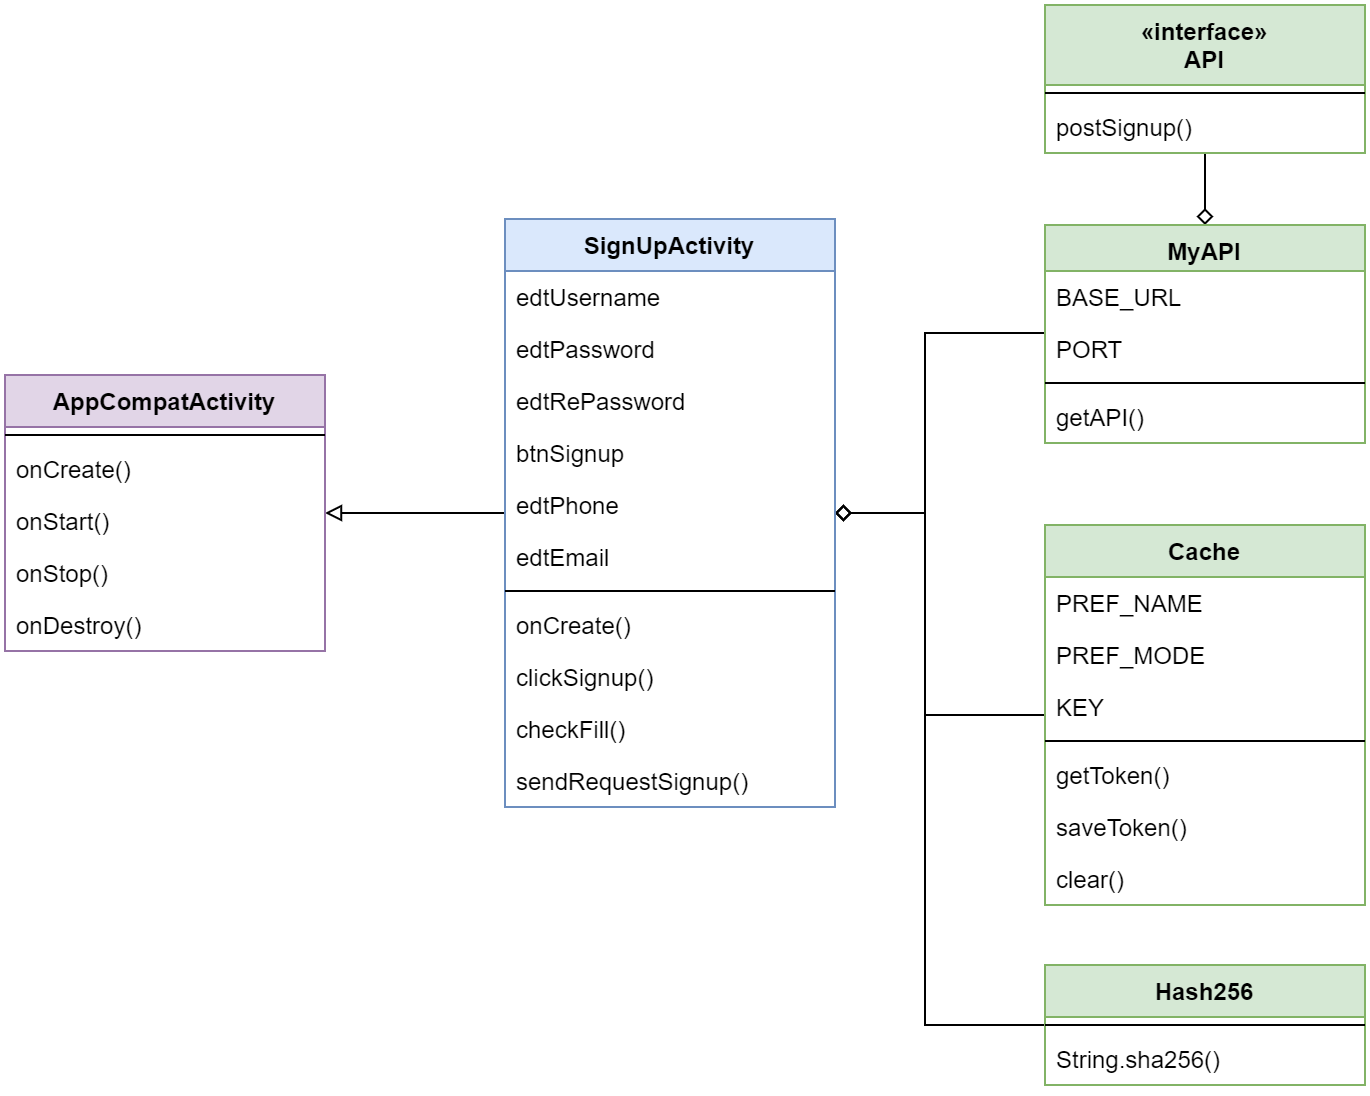

The diagram above was exported from draw.io. Its source (the exported page's mxGraphModel, read from the mxfile embedded in the PNG):
<mxGraphModel dx="938" dy="600" grid="1" gridSize="10" guides="1" tooltips="1" connect="1" arrows="1" fold="1" page="1" pageScale="1" pageWidth="850" pageHeight="1100" math="0" shadow="0">
  <root>
    <mxCell id="0" />
    <mxCell id="1" parent="0" />
    <mxCell id="2" style="edgeStyle=orthogonalEdgeStyle;orthogonalLoop=1;jettySize=auto;html=1;endArrow=none;endFill=0;startArrow=diamond;startFill=0;rounded=0;" edge="1" source="9" target="6" parent="1">
      <mxGeometry relative="1" as="geometry" />
    </mxCell>
    <mxCell id="3" style="edgeStyle=orthogonalEdgeStyle;orthogonalLoop=1;jettySize=auto;html=1;startArrow=diamond;startFill=0;endArrow=none;endFill=0;rounded=0;" edge="1" source="29" target="9" parent="1">
      <mxGeometry relative="1" as="geometry">
        <Array as="points">
          <mxPoint x="520" y="464" />
          <mxPoint x="520" y="374" />
        </Array>
      </mxGeometry>
    </mxCell>
    <mxCell id="4" style="edgeStyle=orthogonalEdgeStyle;orthogonalLoop=1;jettySize=auto;html=1;startArrow=diamond;startFill=0;endArrow=none;endFill=0;rounded=0;" edge="1" source="29" target="14" parent="1">
      <mxGeometry relative="1" as="geometry">
        <Array as="points">
          <mxPoint x="520" y="464" />
          <mxPoint x="520" y="565" />
        </Array>
      </mxGeometry>
    </mxCell>
    <mxCell id="5" style="edgeStyle=orthogonalEdgeStyle;orthogonalLoop=1;jettySize=auto;html=1;startArrow=none;startFill=0;endArrow=block;endFill=0;rounded=0;" edge="1" source="29" target="22" parent="1">
      <mxGeometry relative="1" as="geometry" />
    </mxCell>
    <mxCell id="6" value="«interface»&#10;API" style="swimlane;fontStyle=1;align=center;verticalAlign=top;childLayout=stackLayout;horizontal=1;startSize=40;horizontalStack=0;resizeParent=1;resizeParentMax=0;resizeLast=0;collapsible=1;marginBottom=0;fillColor=#d5e8d4;strokeColor=#82b366;" vertex="1" parent="1">
      <mxGeometry x="580" y="210" width="160" height="74" as="geometry" />
    </mxCell>
    <mxCell id="7" value="" style="line;strokeWidth=1;fillColor=none;align=left;verticalAlign=middle;spacingTop=-1;spacingLeft=3;spacingRight=3;rotatable=0;labelPosition=right;points=[];portConstraint=eastwest;" vertex="1" parent="6">
      <mxGeometry y="40" width="160" height="8" as="geometry" />
    </mxCell>
    <mxCell id="8" value="postSignup()" style="text;strokeColor=none;fillColor=none;align=left;verticalAlign=top;spacingLeft=4;spacingRight=4;overflow=hidden;rotatable=0;points=[[0,0.5],[1,0.5]];portConstraint=eastwest;" vertex="1" parent="6">
      <mxGeometry y="48" width="160" height="26" as="geometry" />
    </mxCell>
    <mxCell id="9" value="MyAPI" style="swimlane;fontStyle=1;align=center;verticalAlign=top;childLayout=stackLayout;horizontal=1;startSize=23;horizontalStack=0;resizeParent=1;resizeParentMax=0;resizeLast=0;collapsible=1;marginBottom=0;fillColor=#d5e8d4;strokeColor=#82b366;" vertex="1" parent="1">
      <mxGeometry x="580" y="320" width="160" height="109" as="geometry" />
    </mxCell>
    <mxCell id="10" value="BASE_URL" style="text;strokeColor=none;fillColor=none;align=left;verticalAlign=top;spacingLeft=4;spacingRight=4;overflow=hidden;rotatable=0;points=[[0,0.5],[1,0.5]];portConstraint=eastwest;" vertex="1" parent="9">
      <mxGeometry y="23" width="160" height="26" as="geometry" />
    </mxCell>
    <mxCell id="11" value="PORT" style="text;strokeColor=none;fillColor=none;align=left;verticalAlign=top;spacingLeft=4;spacingRight=4;overflow=hidden;rotatable=0;points=[[0,0.5],[1,0.5]];portConstraint=eastwest;" vertex="1" parent="9">
      <mxGeometry y="49" width="160" height="26" as="geometry" />
    </mxCell>
    <mxCell id="12" value="" style="line;strokeWidth=1;fillColor=none;align=left;verticalAlign=middle;spacingTop=-1;spacingLeft=3;spacingRight=3;rotatable=0;labelPosition=right;points=[];portConstraint=eastwest;" vertex="1" parent="9">
      <mxGeometry y="75" width="160" height="8" as="geometry" />
    </mxCell>
    <mxCell id="13" value="getAPI()" style="text;strokeColor=none;fillColor=none;align=left;verticalAlign=top;spacingLeft=4;spacingRight=4;overflow=hidden;rotatable=0;points=[[0,0.5],[1,0.5]];portConstraint=eastwest;" vertex="1" parent="9">
      <mxGeometry y="83" width="160" height="26" as="geometry" />
    </mxCell>
    <mxCell id="14" value="Cache" style="swimlane;fontStyle=1;align=center;verticalAlign=top;childLayout=stackLayout;horizontal=1;startSize=26;horizontalStack=0;resizeParent=1;resizeParentMax=0;resizeLast=0;collapsible=1;marginBottom=0;fillColor=#d5e8d4;strokeColor=#82b366;" vertex="1" parent="1">
      <mxGeometry x="580" y="470" width="160" height="190" as="geometry" />
    </mxCell>
    <mxCell id="15" value="PREF_NAME" style="text;strokeColor=none;fillColor=none;align=left;verticalAlign=top;spacingLeft=4;spacingRight=4;overflow=hidden;rotatable=0;points=[[0,0.5],[1,0.5]];portConstraint=eastwest;" vertex="1" parent="14">
      <mxGeometry y="26" width="160" height="26" as="geometry" />
    </mxCell>
    <mxCell id="16" value="PREF_MODE" style="text;strokeColor=none;fillColor=none;align=left;verticalAlign=top;spacingLeft=4;spacingRight=4;overflow=hidden;rotatable=0;points=[[0,0.5],[1,0.5]];portConstraint=eastwest;" vertex="1" parent="14">
      <mxGeometry y="52" width="160" height="26" as="geometry" />
    </mxCell>
    <mxCell id="17" value="KEY" style="text;strokeColor=none;fillColor=none;align=left;verticalAlign=top;spacingLeft=4;spacingRight=4;overflow=hidden;rotatable=0;points=[[0,0.5],[1,0.5]];portConstraint=eastwest;" vertex="1" parent="14">
      <mxGeometry y="78" width="160" height="26" as="geometry" />
    </mxCell>
    <mxCell id="18" value="" style="line;strokeWidth=1;fillColor=none;align=left;verticalAlign=middle;spacingTop=-1;spacingLeft=3;spacingRight=3;rotatable=0;labelPosition=right;points=[];portConstraint=eastwest;" vertex="1" parent="14">
      <mxGeometry y="104" width="160" height="8" as="geometry" />
    </mxCell>
    <mxCell id="19" value="getToken()" style="text;strokeColor=none;fillColor=none;align=left;verticalAlign=top;spacingLeft=4;spacingRight=4;overflow=hidden;rotatable=0;points=[[0,0.5],[1,0.5]];portConstraint=eastwest;" vertex="1" parent="14">
      <mxGeometry y="112" width="160" height="26" as="geometry" />
    </mxCell>
    <mxCell id="20" value="saveToken()" style="text;strokeColor=none;fillColor=none;align=left;verticalAlign=top;spacingLeft=4;spacingRight=4;overflow=hidden;rotatable=0;points=[[0,0.5],[1,0.5]];portConstraint=eastwest;" vertex="1" parent="14">
      <mxGeometry y="138" width="160" height="26" as="geometry" />
    </mxCell>
    <mxCell id="21" value="clear()" style="text;strokeColor=none;fillColor=none;align=left;verticalAlign=top;spacingLeft=4;spacingRight=4;overflow=hidden;rotatable=0;points=[[0,0.5],[1,0.5]];portConstraint=eastwest;" vertex="1" parent="14">
      <mxGeometry y="164" width="160" height="26" as="geometry" />
    </mxCell>
    <mxCell id="22" value="AppCompatActivity" style="swimlane;fontStyle=1;align=center;verticalAlign=top;childLayout=stackLayout;horizontal=1;startSize=26;horizontalStack=0;resizeParent=1;resizeParentMax=0;resizeLast=0;collapsible=1;marginBottom=0;fillColor=#e1d5e7;strokeColor=#9673a6;" vertex="1" parent="1">
      <mxGeometry x="60" y="395" width="160" height="138" as="geometry" />
    </mxCell>
    <mxCell id="23" value="" style="line;strokeWidth=1;fillColor=none;align=left;verticalAlign=middle;spacingTop=-1;spacingLeft=3;spacingRight=3;rotatable=0;labelPosition=right;points=[];portConstraint=eastwest;" vertex="1" parent="22">
      <mxGeometry y="26" width="160" height="8" as="geometry" />
    </mxCell>
    <mxCell id="24" value="onCreate()" style="text;strokeColor=none;fillColor=none;align=left;verticalAlign=top;spacingLeft=4;spacingRight=4;overflow=hidden;rotatable=0;points=[[0,0.5],[1,0.5]];portConstraint=eastwest;" vertex="1" parent="22">
      <mxGeometry y="34" width="160" height="26" as="geometry" />
    </mxCell>
    <mxCell id="25" value="onStart()" style="text;strokeColor=none;fillColor=none;align=left;verticalAlign=top;spacingLeft=4;spacingRight=4;overflow=hidden;rotatable=0;points=[[0,0.5],[1,0.5]];portConstraint=eastwest;" vertex="1" parent="22">
      <mxGeometry y="60" width="160" height="26" as="geometry" />
    </mxCell>
    <mxCell id="26" value="onStop()" style="text;strokeColor=none;fillColor=none;align=left;verticalAlign=top;spacingLeft=4;spacingRight=4;overflow=hidden;rotatable=0;points=[[0,0.5],[1,0.5]];portConstraint=eastwest;" vertex="1" parent="22">
      <mxGeometry y="86" width="160" height="26" as="geometry" />
    </mxCell>
    <mxCell id="27" value="onDestroy()" style="text;strokeColor=none;fillColor=none;align=left;verticalAlign=top;spacingLeft=4;spacingRight=4;overflow=hidden;rotatable=0;points=[[0,0.5],[1,0.5]];portConstraint=eastwest;" vertex="1" parent="22">
      <mxGeometry y="112" width="160" height="26" as="geometry" />
    </mxCell>
    <mxCell id="28" style="edgeStyle=orthogonalEdgeStyle;rounded=0;orthogonalLoop=1;jettySize=auto;html=1;startArrow=diamond;startFill=0;endArrow=none;endFill=0;strokeColor=#000000;" edge="1" source="29" target="41" parent="1">
      <mxGeometry relative="1" as="geometry">
        <Array as="points">
          <mxPoint x="520" y="464" />
          <mxPoint x="520" y="720" />
        </Array>
      </mxGeometry>
    </mxCell>
    <mxCell id="29" value="SignUpActivity" style="swimlane;fontStyle=1;align=center;verticalAlign=top;childLayout=stackLayout;horizontal=1;startSize=26;horizontalStack=0;resizeParent=1;resizeParentMax=0;resizeLast=0;collapsible=1;marginBottom=0;fillColor=#dae8fc;strokeColor=#6c8ebf;" vertex="1" parent="1">
      <mxGeometry x="310" y="317" width="165" height="294" as="geometry" />
    </mxCell>
    <mxCell id="30" value="edtUsername" style="text;strokeColor=none;fillColor=none;align=left;verticalAlign=top;spacingLeft=4;spacingRight=4;overflow=hidden;rotatable=0;points=[[0,0.5],[1,0.5]];portConstraint=eastwest;" vertex="1" parent="29">
      <mxGeometry y="26" width="165" height="26" as="geometry" />
    </mxCell>
    <mxCell id="31" value="edtPassword" style="text;strokeColor=none;fillColor=none;align=left;verticalAlign=top;spacingLeft=4;spacingRight=4;overflow=hidden;rotatable=0;points=[[0,0.5],[1,0.5]];portConstraint=eastwest;" vertex="1" parent="29">
      <mxGeometry y="52" width="165" height="26" as="geometry" />
    </mxCell>
    <mxCell id="32" value="edtRePassword" style="text;strokeColor=none;fillColor=none;align=left;verticalAlign=top;spacingLeft=4;spacingRight=4;overflow=hidden;rotatable=0;points=[[0,0.5],[1,0.5]];portConstraint=eastwest;" vertex="1" parent="29">
      <mxGeometry y="78" width="165" height="26" as="geometry" />
    </mxCell>
    <mxCell id="33" value="btnSignup" style="text;strokeColor=none;fillColor=none;align=left;verticalAlign=top;spacingLeft=4;spacingRight=4;overflow=hidden;rotatable=0;points=[[0,0.5],[1,0.5]];portConstraint=eastwest;" vertex="1" parent="29">
      <mxGeometry y="104" width="165" height="26" as="geometry" />
    </mxCell>
    <mxCell id="34" value="edtPhone" style="text;strokeColor=none;fillColor=none;align=left;verticalAlign=top;spacingLeft=4;spacingRight=4;overflow=hidden;rotatable=0;points=[[0,0.5],[1,0.5]];portConstraint=eastwest;" vertex="1" parent="29">
      <mxGeometry y="130" width="165" height="26" as="geometry" />
    </mxCell>
    <mxCell id="35" value="edtEmail" style="text;strokeColor=none;fillColor=none;align=left;verticalAlign=top;spacingLeft=4;spacingRight=4;overflow=hidden;rotatable=0;points=[[0,0.5],[1,0.5]];portConstraint=eastwest;" vertex="1" parent="29">
      <mxGeometry y="156" width="165" height="26" as="geometry" />
    </mxCell>
    <mxCell id="36" value="" style="line;strokeWidth=1;fillColor=none;align=left;verticalAlign=middle;spacingTop=-1;spacingLeft=3;spacingRight=3;rotatable=0;labelPosition=right;points=[];portConstraint=eastwest;" vertex="1" parent="29">
      <mxGeometry y="182" width="165" height="8" as="geometry" />
    </mxCell>
    <mxCell id="37" value="onCreate()" style="text;strokeColor=none;fillColor=none;align=left;verticalAlign=top;spacingLeft=4;spacingRight=4;overflow=hidden;rotatable=0;points=[[0,0.5],[1,0.5]];portConstraint=eastwest;" vertex="1" parent="29">
      <mxGeometry y="190" width="165" height="26" as="geometry" />
    </mxCell>
    <mxCell id="38" value="clickSignup()" style="text;strokeColor=none;fillColor=none;align=left;verticalAlign=top;spacingLeft=4;spacingRight=4;overflow=hidden;rotatable=0;points=[[0,0.5],[1,0.5]];portConstraint=eastwest;" vertex="1" parent="29">
      <mxGeometry y="216" width="165" height="26" as="geometry" />
    </mxCell>
    <mxCell id="39" value="checkFill()" style="text;strokeColor=none;fillColor=none;align=left;verticalAlign=top;spacingLeft=4;spacingRight=4;overflow=hidden;rotatable=0;points=[[0,0.5],[1,0.5]];portConstraint=eastwest;" vertex="1" parent="29">
      <mxGeometry y="242" width="165" height="26" as="geometry" />
    </mxCell>
    <mxCell id="40" value="sendRequestSignup()" style="text;strokeColor=none;fillColor=none;align=left;verticalAlign=top;spacingLeft=4;spacingRight=4;overflow=hidden;rotatable=0;points=[[0,0.5],[1,0.5]];portConstraint=eastwest;" vertex="1" parent="29">
      <mxGeometry y="268" width="165" height="26" as="geometry" />
    </mxCell>
    <mxCell id="41" value="Hash256" style="swimlane;fontStyle=1;align=center;verticalAlign=top;childLayout=stackLayout;horizontal=1;startSize=26;horizontalStack=0;resizeParent=1;resizeParentMax=0;resizeLast=0;collapsible=1;marginBottom=0;fillColor=#d5e8d4;strokeColor=#82b366;" vertex="1" parent="1">
      <mxGeometry x="580" y="690" width="160" height="60" as="geometry" />
    </mxCell>
    <mxCell id="42" value="" style="line;strokeWidth=1;fillColor=none;align=left;verticalAlign=middle;spacingTop=-1;spacingLeft=3;spacingRight=3;rotatable=0;labelPosition=right;points=[];portConstraint=eastwest;" vertex="1" parent="41">
      <mxGeometry y="26" width="160" height="8" as="geometry" />
    </mxCell>
    <mxCell id="43" value="String.sha256()" style="text;strokeColor=none;fillColor=none;align=left;verticalAlign=top;spacingLeft=4;spacingRight=4;overflow=hidden;rotatable=0;points=[[0,0.5],[1,0.5]];portConstraint=eastwest;" vertex="1" parent="41">
      <mxGeometry y="34" width="160" height="26" as="geometry" />
    </mxCell>
  </root>
</mxGraphModel>